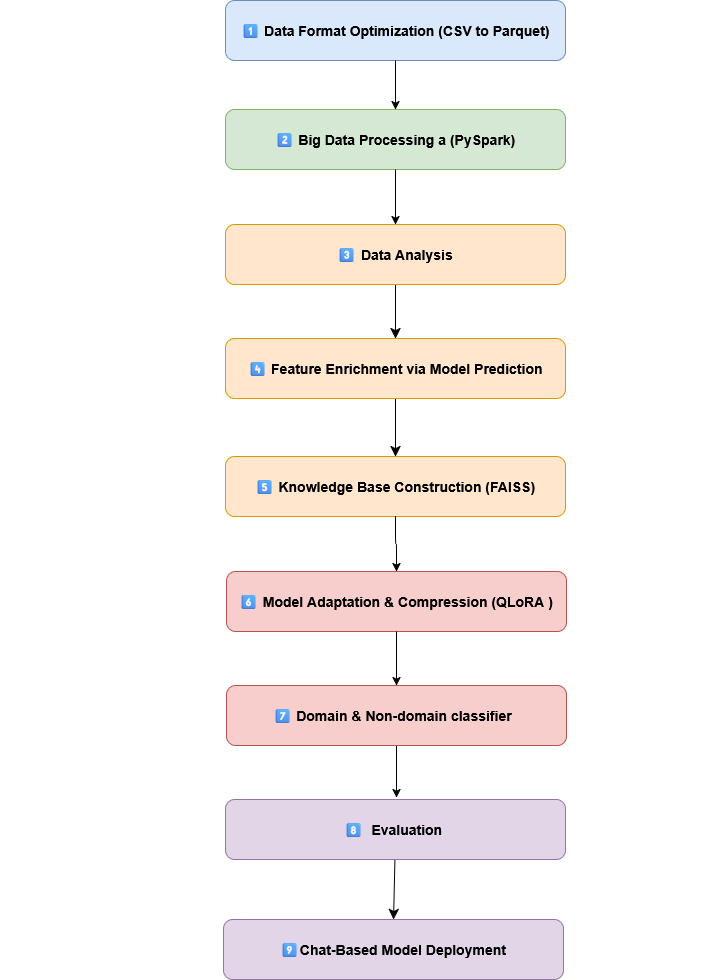

The diagram above was exported from draw.io. Its source (the exported page's mxGraphModel, read from the mxfile embedded in the PNG):
<mxGraphModel dx="1511" dy="439" grid="0" gridSize="10" guides="1" tooltips="1" connect="1" arrows="1" fold="1" page="0" pageScale="1" pageWidth="850" pageHeight="1100" math="0" shadow="0">
  <root>
    <mxCell id="0" />
    <mxCell id="1" parent="0" />
    <mxCell id="mY9mflHAMj3LgOvv25Ec-1" parent="1" style="text;whiteSpace=wrap;html=1;" value="&#10;  &#10;    &#10;      &#10;        &#10;        &#10;&#10;        &#10;        &#10;          &#10;        &#10;&#10;        &#10;        &#10;          &#10;        &#10;&#10;        &#10;        &#10;          &#10;        &#10;&#10;        &#10;        &#10;          &#10;        &#10;&#10;        &#10;        &#10;          &#10;        &#10;&#10;        &#10;        " vertex="1">
      <mxGeometry height="453" width="708" x="-339" y="85" as="geometry" />
    </mxCell>
    <mxCell id="mY9mflHAMj3LgOvv25Ec-2" parent="1" style="rounded=1;whiteSpace=wrap;html=1;fillColor=#dae8fc;strokeColor=#6c8ebf;fontSize=14;fontStyle=1;align=center;" value="1⃣ Data Format Optimization (CSV to Parquet)" vertex="1">
      <mxGeometry height="60" width="340" x="-114" y="48" as="geometry" />
    </mxCell>
    <mxCell id="mY9mflHAMj3LgOvv25Ec-3" parent="1" style="rounded=1;whiteSpace=wrap;html=1;fillColor=#d5e8d4;strokeColor=#82b366;fontSize=14;fontStyle=1;align=center;" value="2⃣ Big Data Processing a (PySpark)" vertex="1">
      <mxGeometry height="60" width="340" x="-114" y="157" as="geometry" />
    </mxCell>
    <mxCell id="mY9mflHAMj3LgOvv25Ec-4" parent="1" style="rounded=1;whiteSpace=wrap;html=1;fillColor=#ffe6cc;strokeColor=#d79b00;fontSize=14;fontStyle=1;align=center;" value="5⃣&amp;nbsp;Knowledge Base Construction (FAISS)" vertex="1">
      <mxGeometry height="60" width="340" x="-114" y="504" as="geometry" />
    </mxCell>
    <mxCell id="mY9mflHAMj3LgOvv25Ec-5" parent="1" style="rounded=1;whiteSpace=wrap;html=1;fillColor=#f8cecc;strokeColor=#b85450;fontSize=14;fontStyle=1;align=center;" value="6⃣ Model Adaptation &amp;amp; Compression (QLoRA )" vertex="1">
      <mxGeometry height="60" width="340" x="-113" y="619" as="geometry" />
    </mxCell>
    <mxCell id="IGZXRdwRlfN4M2XMxHoD-7" edge="1" parent="1" source="mY9mflHAMj3LgOvv25Ec-6" style="edgeStyle=none;curved=1;rounded=0;orthogonalLoop=1;jettySize=auto;html=1;entryX=0.5;entryY=0;entryDx=0;entryDy=0;fontSize=12;startSize=8;endSize=8;" target="IGZXRdwRlfN4M2XMxHoD-6">
      <mxGeometry relative="1" as="geometry" />
    </mxCell>
    <mxCell id="mY9mflHAMj3LgOvv25Ec-6" parent="1" style="rounded=1;whiteSpace=wrap;html=1;fillColor=#e1d5e7;strokeColor=#9673a6;fontSize=14;fontStyle=1;align=center;" value="8⃣ &amp;nbsp;Evaluation&amp;nbsp;" vertex="1">
      <mxGeometry height="60" width="340" x="-114" y="847" as="geometry" />
    </mxCell>
    <mxCell id="mY9mflHAMj3LgOvv25Ec-7" edge="1" parent="1" source="mY9mflHAMj3LgOvv25Ec-2" style="edgeStyle=orthogonalEdgeStyle;endArrow=classic;strokeColor=#000000;" target="mY9mflHAMj3LgOvv25Ec-3">
      <mxGeometry relative="1" as="geometry" />
    </mxCell>
    <mxCell id="mY9mflHAMj3LgOvv25Ec-8" edge="1" parent="1" source="mY9mflHAMj3LgOvv25Ec-3" style="edgeStyle=orthogonalEdgeStyle;endArrow=classic;strokeColor=#000000;" target="IGZXRdwRlfN4M2XMxHoD-2">
      <mxGeometry relative="1" as="geometry" />
    </mxCell>
    <mxCell id="mY9mflHAMj3LgOvv25Ec-9" edge="1" parent="1" source="mY9mflHAMj3LgOvv25Ec-4" style="edgeStyle=orthogonalEdgeStyle;endArrow=classic;strokeColor=#000000;" target="mY9mflHAMj3LgOvv25Ec-5">
      <mxGeometry relative="1" as="geometry" />
    </mxCell>
    <mxCell id="mY9mflHAMj3LgOvv25Ec-10" edge="1" parent="1" source="mY9mflHAMj3LgOvv25Ec-5" style="edgeStyle=orthogonalEdgeStyle;endArrow=classic;strokeColor=#000000;entryX=0.5;entryY=0;entryDx=0;entryDy=0;" target="w1dEJmrYM6lhe8rIMnle-1">
      <mxGeometry relative="1" as="geometry">
        <mxPoint x="-219" y="739" as="targetPoint" />
      </mxGeometry>
    </mxCell>
    <mxCell id="IGZXRdwRlfN4M2XMxHoD-4" edge="1" parent="1" source="IGZXRdwRlfN4M2XMxHoD-2" style="edgeStyle=none;curved=1;rounded=0;orthogonalLoop=1;jettySize=auto;html=1;entryX=0.5;entryY=0;entryDx=0;entryDy=0;fontSize=12;startSize=8;endSize=8;" target="IGZXRdwRlfN4M2XMxHoD-3">
      <mxGeometry relative="1" as="geometry" />
    </mxCell>
    <mxCell id="IGZXRdwRlfN4M2XMxHoD-2" parent="1" style="rounded=1;whiteSpace=wrap;html=1;fillColor=#ffe6cc;strokeColor=#d79b00;fontSize=14;fontStyle=1;align=center;" value="3⃣ Data Analysis" vertex="1">
      <mxGeometry height="60" width="340" x="-114" y="272" as="geometry" />
    </mxCell>
    <mxCell id="IGZXRdwRlfN4M2XMxHoD-5" edge="1" parent="1" source="IGZXRdwRlfN4M2XMxHoD-3" style="edgeStyle=none;curved=1;rounded=0;orthogonalLoop=1;jettySize=auto;html=1;fontSize=12;startSize=8;endSize=8;" target="mY9mflHAMj3LgOvv25Ec-4">
      <mxGeometry relative="1" as="geometry" />
    </mxCell>
    <mxCell id="IGZXRdwRlfN4M2XMxHoD-3" parent="1" style="rounded=1;whiteSpace=wrap;html=1;fillColor=#ffe6cc;strokeColor=#d79b00;fontSize=14;fontStyle=1;align=center;" value="4⃣&amp;nbsp;Feature Enrichment via Model Prediction" vertex="1">
      <mxGeometry height="60" width="340" x="-114" y="386" as="geometry" />
    </mxCell>
    <mxCell id="IGZXRdwRlfN4M2XMxHoD-6" parent="1" style="rounded=1;whiteSpace=wrap;html=1;fillColor=#e1d5e7;strokeColor=#9673a6;fontSize=14;fontStyle=1;align=center;" value="9⃣Chat-Based Model Deployment" vertex="1">
      <mxGeometry height="60" width="340" x="-116" y="967" as="geometry" />
    </mxCell>
    <mxCell id="w1dEJmrYM6lhe8rIMnle-3" edge="1" parent="1" source="w1dEJmrYM6lhe8rIMnle-1" style="edgeStyle=orthogonalEdgeStyle;rounded=0;orthogonalLoop=1;jettySize=auto;html=1;">
      <mxGeometry relative="1" as="geometry">
        <mxPoint x="57" y="845" as="targetPoint" />
      </mxGeometry>
    </mxCell>
    <mxCell id="w1dEJmrYM6lhe8rIMnle-1" parent="1" style="rounded=1;whiteSpace=wrap;html=1;fillColor=#f8cecc;strokeColor=#b85450;fontSize=14;fontStyle=1;align=center;" value="7⃣ Domain &amp;amp; Non-domain classifier&amp;nbsp;&amp;nbsp;" vertex="1">
      <mxGeometry height="60" width="340" x="-113" y="733" as="geometry" />
    </mxCell>
  </root>
</mxGraphModel>